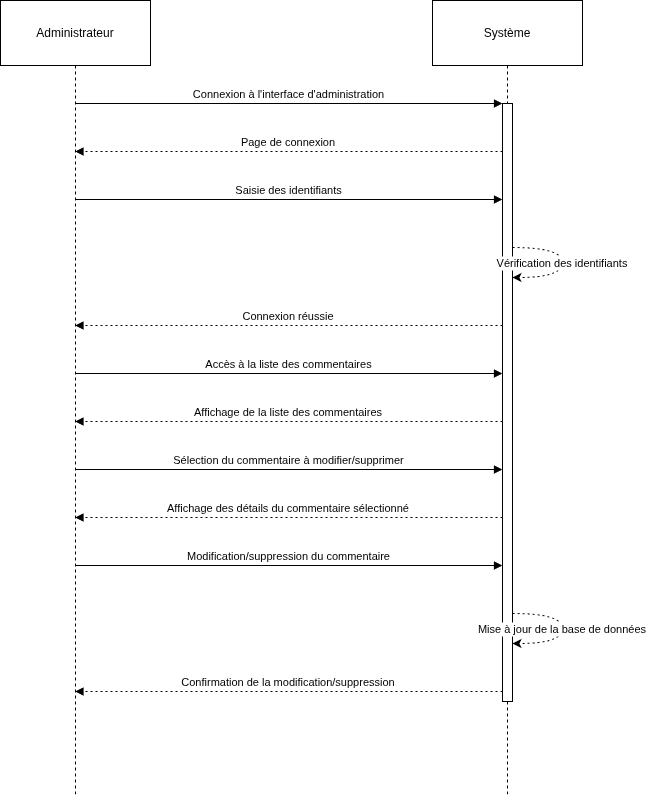

The diagram above was exported from draw.io. Its source (the exported page's mxGraphModel, read from the mxfile embedded in the PNG):
<mxGraphModel dx="1360" dy="728" grid="1" gridSize="10" guides="1" tooltips="1" connect="1" arrows="1" fold="1" page="1" pageScale="1" pageWidth="827" pageHeight="1169" math="0" shadow="0">
  <root>
    <mxCell id="0" />
    <mxCell id="1" parent="0" />
    <mxCell id="EFihSmlUmVXOn4Bp9W-s-1" value="Administrateur" style="shape=umlLifeline;perimeter=lifelinePerimeter;whiteSpace=wrap;container=1;dropTarget=0;collapsible=0;recursiveResize=0;outlineConnect=0;portConstraint=eastwest;newEdgeStyle={&quot;edgeStyle&quot;:&quot;elbowEdgeStyle&quot;,&quot;elbow&quot;:&quot;vertical&quot;,&quot;curved&quot;:0,&quot;rounded&quot;:0};size=65;" parent="1" vertex="1">
      <mxGeometry x="20" y="20" width="150" height="796" as="geometry" />
    </mxCell>
    <mxCell id="EFihSmlUmVXOn4Bp9W-s-2" value="Système" style="shape=umlLifeline;perimeter=lifelinePerimeter;whiteSpace=wrap;container=1;dropTarget=0;collapsible=0;recursiveResize=0;outlineConnect=0;portConstraint=eastwest;newEdgeStyle={&quot;edgeStyle&quot;:&quot;elbowEdgeStyle&quot;,&quot;elbow&quot;:&quot;vertical&quot;,&quot;curved&quot;:0,&quot;rounded&quot;:0};size=65;" parent="1" vertex="1">
      <mxGeometry x="452" y="20" width="150" height="796" as="geometry" />
    </mxCell>
    <mxCell id="EFihSmlUmVXOn4Bp9W-s-3" value="" style="points=[];perimeter=orthogonalPerimeter;outlineConnect=0;targetShapes=umlLifeline;portConstraint=eastwest;newEdgeStyle={&quot;edgeStyle&quot;:&quot;elbowEdgeStyle&quot;,&quot;elbow&quot;:&quot;vertical&quot;,&quot;curved&quot;:0,&quot;rounded&quot;:0}" parent="EFihSmlUmVXOn4Bp9W-s-2" vertex="1">
      <mxGeometry x="70" y="103" width="10" height="598" as="geometry" />
    </mxCell>
    <mxCell id="EFihSmlUmVXOn4Bp9W-s-4" value="Connexion à l'interface d'administration" style="verticalAlign=bottom;endArrow=block;edgeStyle=elbowEdgeStyle;elbow=vertical;curved=0;rounded=0;" parent="1" source="EFihSmlUmVXOn4Bp9W-s-1" target="EFihSmlUmVXOn4Bp9W-s-3" edge="1">
      <mxGeometry relative="1" as="geometry">
        <Array as="points">
          <mxPoint x="321" y="123" />
        </Array>
      </mxGeometry>
    </mxCell>
    <mxCell id="EFihSmlUmVXOn4Bp9W-s-5" value="Page de connexion" style="verticalAlign=bottom;endArrow=block;edgeStyle=elbowEdgeStyle;elbow=vertical;curved=0;rounded=0;dashed=1;dashPattern=2 3;" parent="1" source="EFihSmlUmVXOn4Bp9W-s-3" target="EFihSmlUmVXOn4Bp9W-s-1" edge="1">
      <mxGeometry relative="1" as="geometry">
        <Array as="points">
          <mxPoint x="319" y="171" />
        </Array>
      </mxGeometry>
    </mxCell>
    <mxCell id="EFihSmlUmVXOn4Bp9W-s-6" value="Saisie des identifiants" style="verticalAlign=bottom;endArrow=block;edgeStyle=elbowEdgeStyle;elbow=vertical;curved=0;rounded=0;" parent="1" source="EFihSmlUmVXOn4Bp9W-s-1" target="EFihSmlUmVXOn4Bp9W-s-3" edge="1">
      <mxGeometry relative="1" as="geometry">
        <Array as="points">
          <mxPoint x="319" y="219" />
        </Array>
      </mxGeometry>
    </mxCell>
    <mxCell id="EFihSmlUmVXOn4Bp9W-s-7" value="Vérification des identifiants" style="curved=1;dashed=1;dashPattern=2 3;rounded=0;" parent="1" source="EFihSmlUmVXOn4Bp9W-s-3" target="EFihSmlUmVXOn4Bp9W-s-3" edge="1">
      <mxGeometry relative="1" as="geometry">
        <Array as="points">
          <mxPoint x="582" y="267" />
          <mxPoint x="582" y="297" />
        </Array>
      </mxGeometry>
    </mxCell>
    <mxCell id="EFihSmlUmVXOn4Bp9W-s-8" value="Connexion réussie" style="verticalAlign=bottom;endArrow=block;edgeStyle=elbowEdgeStyle;elbow=vertical;curved=0;rounded=0;dashed=1;dashPattern=2 3;" parent="1" source="EFihSmlUmVXOn4Bp9W-s-3" target="EFihSmlUmVXOn4Bp9W-s-1" edge="1">
      <mxGeometry relative="1" as="geometry">
        <Array as="points">
          <mxPoint x="319" y="345" />
        </Array>
      </mxGeometry>
    </mxCell>
    <mxCell id="EFihSmlUmVXOn4Bp9W-s-9" value="Accès à la liste des commentaires" style="verticalAlign=bottom;endArrow=block;edgeStyle=elbowEdgeStyle;elbow=vertical;curved=0;rounded=0;" parent="1" source="EFihSmlUmVXOn4Bp9W-s-1" target="EFihSmlUmVXOn4Bp9W-s-3" edge="1">
      <mxGeometry relative="1" as="geometry">
        <Array as="points">
          <mxPoint x="319" y="393" />
        </Array>
      </mxGeometry>
    </mxCell>
    <mxCell id="EFihSmlUmVXOn4Bp9W-s-10" value="Affichage de la liste des commentaires" style="verticalAlign=bottom;endArrow=block;edgeStyle=elbowEdgeStyle;elbow=vertical;curved=0;rounded=0;dashed=1;dashPattern=2 3;" parent="1" source="EFihSmlUmVXOn4Bp9W-s-3" target="EFihSmlUmVXOn4Bp9W-s-1" edge="1">
      <mxGeometry relative="1" as="geometry">
        <Array as="points">
          <mxPoint x="319" y="441" />
        </Array>
      </mxGeometry>
    </mxCell>
    <mxCell id="EFihSmlUmVXOn4Bp9W-s-11" value="Sélection du commentaire à modifier/supprimer" style="verticalAlign=bottom;endArrow=block;edgeStyle=elbowEdgeStyle;elbow=vertical;curved=0;rounded=0;" parent="1" source="EFihSmlUmVXOn4Bp9W-s-1" target="EFihSmlUmVXOn4Bp9W-s-3" edge="1">
      <mxGeometry relative="1" as="geometry">
        <Array as="points">
          <mxPoint x="319" y="489" />
        </Array>
      </mxGeometry>
    </mxCell>
    <mxCell id="EFihSmlUmVXOn4Bp9W-s-12" value="Affichage des détails du commentaire sélectionné" style="verticalAlign=bottom;endArrow=block;edgeStyle=elbowEdgeStyle;elbow=vertical;curved=0;rounded=0;dashed=1;dashPattern=2 3;" parent="1" source="EFihSmlUmVXOn4Bp9W-s-3" target="EFihSmlUmVXOn4Bp9W-s-1" edge="1">
      <mxGeometry relative="1" as="geometry">
        <Array as="points">
          <mxPoint x="319" y="537" />
        </Array>
      </mxGeometry>
    </mxCell>
    <mxCell id="EFihSmlUmVXOn4Bp9W-s-13" value="Modification/suppression du commentaire" style="verticalAlign=bottom;endArrow=block;edgeStyle=elbowEdgeStyle;elbow=vertical;curved=0;rounded=0;" parent="1" source="EFihSmlUmVXOn4Bp9W-s-1" target="EFihSmlUmVXOn4Bp9W-s-3" edge="1">
      <mxGeometry relative="1" as="geometry">
        <Array as="points">
          <mxPoint x="319" y="585" />
        </Array>
      </mxGeometry>
    </mxCell>
    <mxCell id="EFihSmlUmVXOn4Bp9W-s-14" value="Mise à jour de la base de données" style="curved=1;dashed=1;dashPattern=2 3;rounded=0;" parent="1" source="EFihSmlUmVXOn4Bp9W-s-3" target="EFihSmlUmVXOn4Bp9W-s-3" edge="1">
      <mxGeometry relative="1" as="geometry">
        <Array as="points">
          <mxPoint x="582" y="633" />
          <mxPoint x="582" y="663" />
        </Array>
      </mxGeometry>
    </mxCell>
    <mxCell id="EFihSmlUmVXOn4Bp9W-s-15" value="Confirmation de la modification/suppression" style="verticalAlign=bottom;endArrow=block;edgeStyle=elbowEdgeStyle;elbow=vertical;curved=0;rounded=0;dashed=1;dashPattern=2 3;" parent="1" source="EFihSmlUmVXOn4Bp9W-s-3" target="EFihSmlUmVXOn4Bp9W-s-1" edge="1">
      <mxGeometry relative="1" as="geometry">
        <Array as="points">
          <mxPoint x="319" y="711" />
        </Array>
      </mxGeometry>
    </mxCell>
  </root>
</mxGraphModel>